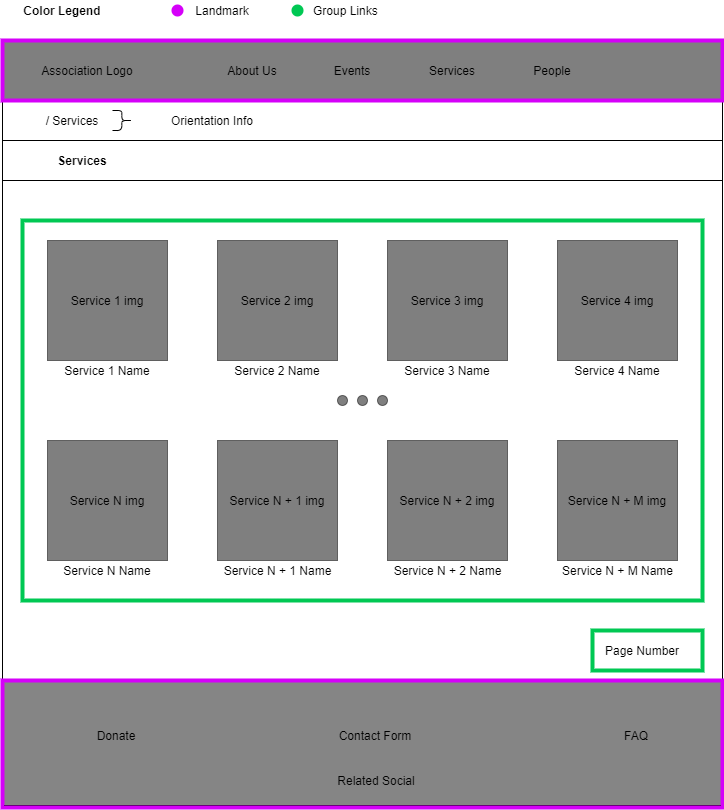

The diagram above was exported from draw.io. Its source (the exported page's mxGraphModel, read from the mxfile embedded in the PNG):
<mxGraphModel dx="920" dy="456" grid="1" gridSize="10" guides="1" tooltips="1" connect="1" arrows="1" fold="1" page="1" pageScale="1" pageWidth="827" pageHeight="1169" math="0" shadow="0">
  <root>
    <mxCell id="0" />
    <mxCell id="1" parent="0" />
    <mxCell id="DDU2CZ-y-U2Bd8dDzV6b-77" value="&lt;span style=&quot;font-weight: normal&quot;&gt;&lt;font color=&quot;#000000&quot;&gt;&amp;nbsp; Group Links&lt;/font&gt;&lt;/span&gt;" style="text;html=1;strokeColor=none;fillColor=none;align=center;verticalAlign=middle;whiteSpace=wrap;rounded=0;fontColor=#00C853;fontStyle=1" parent="1" vertex="1">
      <mxGeometry x="320" width="120" height="20" as="geometry" />
    </mxCell>
    <mxCell id="DDU2CZ-y-U2Bd8dDzV6b-71" value="" style="rounded=0;whiteSpace=wrap;html=1;fillColor=none;strokeColor=#00C853;strokeWidth=4;" parent="1" vertex="1">
      <mxGeometry x="60" y="220" width="680" height="380" as="geometry" />
    </mxCell>
    <mxCell id="DDU2CZ-y-U2Bd8dDzV6b-1" value="" style="rounded=0;whiteSpace=wrap;html=1;fillColor=#000000;gradientColor=none;opacity=50;" parent="1" vertex="1">
      <mxGeometry x="40" y="40" width="720" height="60" as="geometry" />
    </mxCell>
    <mxCell id="DDU2CZ-y-U2Bd8dDzV6b-2" value="Association Logo" style="text;html=1;strokeColor=none;fillColor=none;align=center;verticalAlign=middle;whiteSpace=wrap;rounded=0;" parent="1" vertex="1">
      <mxGeometry x="60" y="60" width="130" height="20" as="geometry" />
    </mxCell>
    <mxCell id="DDU2CZ-y-U2Bd8dDzV6b-3" value="About Us" style="text;html=1;strokeColor=none;fillColor=none;align=center;verticalAlign=middle;whiteSpace=wrap;rounded=0;" parent="1" vertex="1">
      <mxGeometry x="240" y="60" width="100" height="20" as="geometry" />
    </mxCell>
    <mxCell id="DDU2CZ-y-U2Bd8dDzV6b-4" value="Events" style="text;html=1;strokeColor=none;fillColor=none;align=center;verticalAlign=middle;whiteSpace=wrap;rounded=0;" parent="1" vertex="1">
      <mxGeometry x="340" y="60" width="100" height="20" as="geometry" />
    </mxCell>
    <mxCell id="DDU2CZ-y-U2Bd8dDzV6b-5" value="Services" style="text;html=1;strokeColor=none;fillColor=none;align=center;verticalAlign=middle;whiteSpace=wrap;rounded=0;" parent="1" vertex="1">
      <mxGeometry x="440" y="60" width="100" height="20" as="geometry" />
    </mxCell>
    <mxCell id="DDU2CZ-y-U2Bd8dDzV6b-6" value="People" style="text;html=1;strokeColor=none;fillColor=none;align=center;verticalAlign=middle;whiteSpace=wrap;rounded=0;" parent="1" vertex="1">
      <mxGeometry x="540" y="60" width="100" height="20" as="geometry" />
    </mxCell>
    <mxCell id="DDU2CZ-y-U2Bd8dDzV6b-7" value="&lt;span style=&quot;font-weight: normal&quot;&gt;&lt;font color=&quot;#000000&quot;&gt;Landmark&lt;/font&gt;&lt;/span&gt;" style="text;html=1;strokeColor=none;fillColor=none;align=center;verticalAlign=middle;whiteSpace=wrap;rounded=0;fontColor=#00C853;fontStyle=1" parent="1" vertex="1">
      <mxGeometry x="200" width="120" height="20" as="geometry" />
    </mxCell>
    <mxCell id="DDU2CZ-y-U2Bd8dDzV6b-9" value="" style="rounded=0;whiteSpace=wrap;html=1;fillColor=#858585;gradientColor=none;" parent="1" vertex="1">
      <mxGeometry x="40" y="680" width="720" height="125" as="geometry" />
    </mxCell>
    <mxCell id="DDU2CZ-y-U2Bd8dDzV6b-10" value="Related Social" style="text;html=1;strokeColor=none;fillColor=none;align=center;verticalAlign=middle;whiteSpace=wrap;rounded=0;" parent="1" vertex="1">
      <mxGeometry x="349" y="770" width="130" height="20" as="geometry" />
    </mxCell>
    <mxCell id="DDU2CZ-y-U2Bd8dDzV6b-11" value="Contact Form" style="text;html=1;strokeColor=none;fillColor=none;align=center;verticalAlign=middle;whiteSpace=wrap;rounded=0;" parent="1" vertex="1">
      <mxGeometry x="348" y="725" width="130" height="20" as="geometry" />
    </mxCell>
    <mxCell id="DDU2CZ-y-U2Bd8dDzV6b-12" value="FAQ" style="text;html=1;strokeColor=none;fillColor=none;align=center;verticalAlign=middle;whiteSpace=wrap;rounded=0;" parent="1" vertex="1">
      <mxGeometry x="609" y="725" width="130" height="20" as="geometry" />
    </mxCell>
    <mxCell id="DDU2CZ-y-U2Bd8dDzV6b-13" value="Donate" style="text;html=1;strokeColor=none;fillColor=none;align=center;verticalAlign=middle;whiteSpace=wrap;rounded=0;" parent="1" vertex="1">
      <mxGeometry x="89" y="725" width="130" height="20" as="geometry" />
    </mxCell>
    <mxCell id="DDU2CZ-y-U2Bd8dDzV6b-14" value="" style="endArrow=none;html=1;entryX=0;entryY=1;entryDx=0;entryDy=0;exitX=0;exitY=0;exitDx=0;exitDy=0;" parent="1" source="DDU2CZ-y-U2Bd8dDzV6b-9" target="DDU2CZ-y-U2Bd8dDzV6b-1" edge="1">
      <mxGeometry width="50" height="50" relative="1" as="geometry">
        <mxPoint x="40" y="280" as="sourcePoint" />
        <mxPoint x="100" y="140" as="targetPoint" />
      </mxGeometry>
    </mxCell>
    <mxCell id="DDU2CZ-y-U2Bd8dDzV6b-15" value="" style="endArrow=none;html=1;entryX=0;entryY=1;entryDx=0;entryDy=0;exitX=1;exitY=0;exitDx=0;exitDy=0;" parent="1" source="DDU2CZ-y-U2Bd8dDzV6b-22" edge="1">
      <mxGeometry width="50" height="50" relative="1" as="geometry">
        <mxPoint x="760" y="520.0000000000001" as="sourcePoint" />
        <mxPoint x="760.0000000000005" y="100" as="targetPoint" />
      </mxGeometry>
    </mxCell>
    <mxCell id="DDU2CZ-y-U2Bd8dDzV6b-21" value="" style="rounded=0;whiteSpace=wrap;html=1;fillColor=none;strokeColor=#D500F9;strokeWidth=4;" parent="1" vertex="1">
      <mxGeometry x="40" y="40" width="720" height="60" as="geometry" />
    </mxCell>
    <mxCell id="DDU2CZ-y-U2Bd8dDzV6b-22" value="" style="rounded=0;whiteSpace=wrap;html=1;fillColor=none;strokeColor=#D500F9;strokeWidth=4;" parent="1" vertex="1">
      <mxGeometry x="40" y="680" width="720" height="127" as="geometry" />
    </mxCell>
    <mxCell id="DDU2CZ-y-U2Bd8dDzV6b-23" value="" style="endArrow=none;html=1;fontColor=#FF5131;" parent="1" edge="1">
      <mxGeometry width="50" height="50" relative="1" as="geometry">
        <mxPoint x="40" y="140" as="sourcePoint" />
        <mxPoint x="760" y="140" as="targetPoint" />
      </mxGeometry>
    </mxCell>
    <mxCell id="DDU2CZ-y-U2Bd8dDzV6b-25" value="/ Services" style="text;html=1;strokeColor=none;fillColor=none;align=center;verticalAlign=middle;whiteSpace=wrap;rounded=0;fontColor=#000000;opacity=50;" parent="1" vertex="1">
      <mxGeometry x="60" y="110" width="100" height="20" as="geometry" />
    </mxCell>
    <mxCell id="DDU2CZ-y-U2Bd8dDzV6b-26" value="Services" style="text;html=1;strokeColor=none;fillColor=none;align=center;verticalAlign=middle;whiteSpace=wrap;rounded=0;fontColor=#000000;opacity=50;fontStyle=1" parent="1" vertex="1">
      <mxGeometry x="40" y="150" width="160" height="20" as="geometry" />
    </mxCell>
    <mxCell id="DDU2CZ-y-U2Bd8dDzV6b-27" value="" style="shape=curlyBracket;whiteSpace=wrap;html=1;rounded=1;strokeColor=#000000;strokeWidth=1;fillColor=#000000;gradientColor=none;fontColor=#000000;rotation=-180;size=0.5333343505859375;" parent="1" vertex="1">
      <mxGeometry x="150" y="110" width="20" height="20" as="geometry" />
    </mxCell>
    <mxCell id="DDU2CZ-y-U2Bd8dDzV6b-28" value="Orientation Info" style="text;html=1;strokeColor=none;fillColor=none;align=center;verticalAlign=middle;whiteSpace=wrap;rounded=0;fontColor=#000000;opacity=50;" parent="1" vertex="1">
      <mxGeometry x="180" y="110" width="140" height="20" as="geometry" />
    </mxCell>
    <mxCell id="DDU2CZ-y-U2Bd8dDzV6b-29" value="" style="endArrow=none;html=1;fontColor=#FF5131;" parent="1" edge="1">
      <mxGeometry width="50" height="50" relative="1" as="geometry">
        <mxPoint x="40" y="180" as="sourcePoint" />
        <mxPoint x="760" y="180" as="targetPoint" />
      </mxGeometry>
    </mxCell>
    <mxCell id="DDU2CZ-y-U2Bd8dDzV6b-53" value="Service 2 img" style="rounded=0;whiteSpace=wrap;html=1;strokeColor=#000000;strokeWidth=1;fillColor=#000000;gradientColor=none;fontColor=#000000;opacity=50;" parent="1" vertex="1">
      <mxGeometry x="255" y="240" width="120" height="120" as="geometry" />
    </mxCell>
    <mxCell id="DDU2CZ-y-U2Bd8dDzV6b-54" value="Service 3 img" style="rounded=0;whiteSpace=wrap;html=1;strokeColor=#000000;strokeWidth=1;fillColor=#000000;gradientColor=none;fontColor=#000000;opacity=50;" parent="1" vertex="1">
      <mxGeometry x="425" y="240" width="120" height="120" as="geometry" />
    </mxCell>
    <mxCell id="DDU2CZ-y-U2Bd8dDzV6b-55" value="Service 4 img" style="rounded=0;whiteSpace=wrap;html=1;strokeColor=#000000;strokeWidth=1;fillColor=#000000;gradientColor=none;fontColor=#000000;opacity=50;" parent="1" vertex="1">
      <mxGeometry x="595" y="240" width="120" height="120" as="geometry" />
    </mxCell>
    <mxCell id="DDU2CZ-y-U2Bd8dDzV6b-56" value="Service N + 1 img" style="rounded=0;whiteSpace=wrap;html=1;strokeColor=#000000;strokeWidth=1;fillColor=#000000;gradientColor=none;fontColor=#000000;opacity=50;" parent="1" vertex="1">
      <mxGeometry x="255" y="440" width="120" height="120" as="geometry" />
    </mxCell>
    <mxCell id="DDU2CZ-y-U2Bd8dDzV6b-58" value="" style="ellipse;whiteSpace=wrap;html=1;aspect=fixed;strokeColor=#000000;strokeWidth=1;fillColor=#000000;gradientColor=none;fontColor=#000000;opacity=50;" parent="1" vertex="1">
      <mxGeometry x="375" y="395" width="10" height="10" as="geometry" />
    </mxCell>
    <mxCell id="DDU2CZ-y-U2Bd8dDzV6b-59" value="" style="ellipse;whiteSpace=wrap;html=1;aspect=fixed;strokeColor=#000000;strokeWidth=1;fillColor=#000000;gradientColor=none;fontColor=#000000;opacity=50;" parent="1" vertex="1">
      <mxGeometry x="395" y="395" width="10" height="10" as="geometry" />
    </mxCell>
    <mxCell id="DDU2CZ-y-U2Bd8dDzV6b-60" value="" style="ellipse;whiteSpace=wrap;html=1;aspect=fixed;strokeColor=#000000;strokeWidth=1;fillColor=#000000;gradientColor=none;fontColor=#000000;opacity=50;" parent="1" vertex="1">
      <mxGeometry x="415" y="395" width="10" height="10" as="geometry" />
    </mxCell>
    <mxCell id="DDU2CZ-y-U2Bd8dDzV6b-62" value="Service N + M img" style="rounded=0;whiteSpace=wrap;html=1;strokeColor=#000000;strokeWidth=1;fillColor=#000000;gradientColor=none;fontColor=#000000;opacity=50;" parent="1" vertex="1">
      <mxGeometry x="595" y="440" width="120" height="120" as="geometry" />
    </mxCell>
    <mxCell id="DDU2CZ-y-U2Bd8dDzV6b-63" value="Service N + 2 img" style="rounded=0;whiteSpace=wrap;html=1;strokeColor=#000000;strokeWidth=1;fillColor=#000000;gradientColor=none;fontColor=#000000;opacity=50;" parent="1" vertex="1">
      <mxGeometry x="425" y="440" width="120" height="120" as="geometry" />
    </mxCell>
    <mxCell id="DDU2CZ-y-U2Bd8dDzV6b-64" value="Page Number" style="text;html=1;strokeColor=none;fillColor=none;align=center;verticalAlign=middle;whiteSpace=wrap;rounded=0;fontColor=#000000;opacity=50;" parent="1" vertex="1">
      <mxGeometry x="640" y="640" width="80" height="20" as="geometry" />
    </mxCell>
    <mxCell id="DDU2CZ-y-U2Bd8dDzV6b-72" value="" style="rounded=0;whiteSpace=wrap;html=1;fillColor=none;strokeColor=#00C853;strokeWidth=4;" parent="1" vertex="1">
      <mxGeometry x="630" y="630" width="110" height="40" as="geometry" />
    </mxCell>
    <mxCell id="DDU2CZ-y-U2Bd8dDzV6b-73" value="Color Legend" style="text;html=1;strokeColor=none;fillColor=none;align=center;verticalAlign=middle;whiteSpace=wrap;rounded=0;fontColor=#000000;opacity=50;fontStyle=1" parent="1" vertex="1">
      <mxGeometry x="40" width="120" height="20" as="geometry" />
    </mxCell>
    <mxCell id="DDU2CZ-y-U2Bd8dDzV6b-75" value="" style="ellipse;whiteSpace=wrap;html=1;aspect=fixed;strokeColor=#D500F9;strokeWidth=2;fillColor=#d500f9;gradientColor=none;fontColor=#000000;align=center;" parent="1" vertex="1">
      <mxGeometry x="210" y="5" width="10" height="10" as="geometry" />
    </mxCell>
    <mxCell id="DDU2CZ-y-U2Bd8dDzV6b-76" value="" style="ellipse;whiteSpace=wrap;html=1;aspect=fixed;strokeColor=#00C853;strokeWidth=2;fillColor=#00C853;gradientColor=none;fontColor=#000000;align=center;" parent="1" vertex="1">
      <mxGeometry x="330" y="5" width="10" height="10" as="geometry" />
    </mxCell>
    <mxCell id="6rrIU_UrKcx6fIgfcx1o-1" value="Service 1 img" style="rounded=0;whiteSpace=wrap;html=1;strokeColor=#000000;strokeWidth=1;fillColor=#000000;gradientColor=none;fontColor=#000000;opacity=50;" vertex="1" parent="1">
      <mxGeometry x="85" y="240" width="120" height="120" as="geometry" />
    </mxCell>
    <mxCell id="6rrIU_UrKcx6fIgfcx1o-2" value="Service N img" style="rounded=0;whiteSpace=wrap;html=1;strokeColor=#000000;strokeWidth=1;fillColor=#000000;gradientColor=none;fontColor=#000000;opacity=50;" vertex="1" parent="1">
      <mxGeometry x="85" y="440" width="120" height="120" as="geometry" />
    </mxCell>
    <mxCell id="6rrIU_UrKcx6fIgfcx1o-6" value="Service 1 Name" style="text;html=1;strokeColor=none;fillColor=none;align=center;verticalAlign=middle;whiteSpace=wrap;rounded=0;" vertex="1" parent="1">
      <mxGeometry x="91.25" y="360" width="107.5" height="20" as="geometry" />
    </mxCell>
    <mxCell id="6rrIU_UrKcx6fIgfcx1o-7" value="Service 2 Name" style="text;html=1;strokeColor=none;fillColor=none;align=center;verticalAlign=middle;whiteSpace=wrap;rounded=0;" vertex="1" parent="1">
      <mxGeometry x="261.25" y="360" width="107.5" height="20" as="geometry" />
    </mxCell>
    <mxCell id="6rrIU_UrKcx6fIgfcx1o-9" value="Service 3 Name" style="text;html=1;strokeColor=none;fillColor=none;align=center;verticalAlign=middle;whiteSpace=wrap;rounded=0;" vertex="1" parent="1">
      <mxGeometry x="431.25" y="360" width="107.5" height="20" as="geometry" />
    </mxCell>
    <mxCell id="6rrIU_UrKcx6fIgfcx1o-10" value="Service 4 Name" style="text;html=1;strokeColor=none;fillColor=none;align=center;verticalAlign=middle;whiteSpace=wrap;rounded=0;" vertex="1" parent="1">
      <mxGeometry x="601.25" y="360" width="107.5" height="20" as="geometry" />
    </mxCell>
    <mxCell id="6rrIU_UrKcx6fIgfcx1o-11" value="Service N Name" style="text;html=1;strokeColor=none;fillColor=none;align=center;verticalAlign=middle;whiteSpace=wrap;rounded=0;" vertex="1" parent="1">
      <mxGeometry x="91.25" y="560" width="107.5" height="20" as="geometry" />
    </mxCell>
    <mxCell id="6rrIU_UrKcx6fIgfcx1o-12" value="Service N + 1 Name" style="text;html=1;strokeColor=none;fillColor=none;align=center;verticalAlign=middle;whiteSpace=wrap;rounded=0;" vertex="1" parent="1">
      <mxGeometry x="250.63" y="560" width="128.75" height="20" as="geometry" />
    </mxCell>
    <mxCell id="6rrIU_UrKcx6fIgfcx1o-13" value="Service N + 2 Name" style="text;html=1;strokeColor=none;fillColor=none;align=center;verticalAlign=middle;whiteSpace=wrap;rounded=0;" vertex="1" parent="1">
      <mxGeometry x="420.63" y="560" width="128.75" height="20" as="geometry" />
    </mxCell>
    <mxCell id="6rrIU_UrKcx6fIgfcx1o-14" value="Service N + M Name" style="text;html=1;strokeColor=none;fillColor=none;align=center;verticalAlign=middle;whiteSpace=wrap;rounded=0;" vertex="1" parent="1">
      <mxGeometry x="590.63" y="560" width="128.75" height="20" as="geometry" />
    </mxCell>
  </root>
</mxGraphModel>